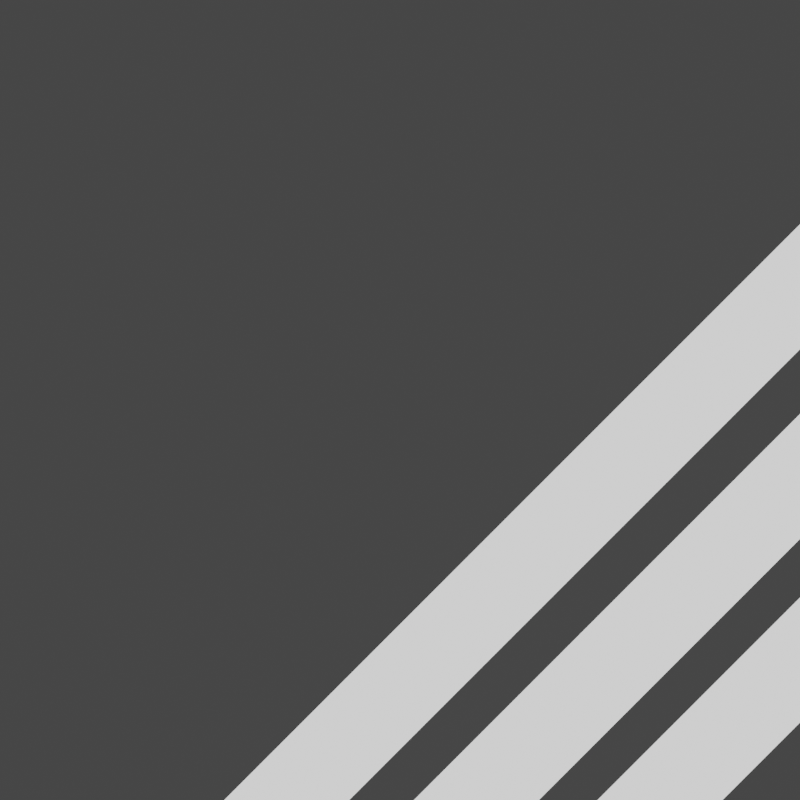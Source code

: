 # Source: draghandle_256.blend  (saved by Blender 2.91.10; exported with 4.5.12 LTS)
import bpy
from mathutils import Matrix  # noqa: F401  (used for matrix-valued properties, if any)

bpy.ops.wm.read_factory_settings(use_empty=True)
scene = bpy.context.scene
scene.name = 'Scene'

# ---- collections
col_collection = bpy.data.collections.new('Collection'); scene.collection.children.link(col_collection)

# ---- materials (node trees are filled in below, after node groups)
mat_material = bpy.data.materials.new('Material')
mat_material.use_transparent_shadow = False

# ---- material node trees
mat_material.use_nodes = True; mat_material.node_tree.nodes.clear()
_N = mat_material.node_tree.nodes; _L = mat_material.node_tree.links
n0 = _N.new('ShaderNodeOutputMaterial'); n0.name = 'Material Output'; n0.location = (300, 300)
n1 = _N.new('ShaderNodeEmission'); n1.name = 'Emission'; n1.location = (10, 300)
_L.new(n1.outputs[0], n0.inputs[0])
n0.is_active_output = True

# ---- world
world_world = bpy.data.worlds.new('World'); scene.world = world_world
world_world.use_nodes = True; world_world.node_tree.nodes.clear()
_N = world_world.node_tree.nodes; _L = world_world.node_tree.links
n0 = _N.new('ShaderNodeOutputWorld'); n0.name = 'World Output'; n0.location = (300, 300)
n1 = _N.new('ShaderNodeBackground'); n1.name = 'Background'; n1.location = (10, 300)
n1.inputs[0].default_value = (0.05088, 0.05088, 0.05088, 1.0)
_L.new(n1.outputs[0], n0.inputs[0])
n0.is_active_output = True
world_world.color = (0.05088, 0.05088, 0.05088)
world_world.use_sun_shadow = False
world_world.sun_shadow_jitter_overblur = 0.0

# ---- cameras
cam_camera = bpy.data.cameras.new('Camera')
cam_camera.passepartout_alpha = 1.0

# ---- meshes
me_plane_003 = bpy.data.meshes.new('Plane.003')
me_plane_003.from_pydata([(-1.0, -1.0, 0.0), (1.0, -1.0, 0.0), (-1.0, 1.0, 0.0), (1.0, 1.0, 0.0)], [], [(0, 1, 3, 2)])
_uv = me_plane_003.uv_layers.new(name='UVMap')
_uv.uv.foreach_set('vector', [0.0, 0.0, 1.0, 0.0, 1.0, 1.0, 0.0, 1.0])
me_plane_003.materials.append(mat_material)
me_plane_003.use_remesh_fix_poles = True
me_plane_003.use_remesh_preserve_attributes = False
me_plane_003.use_mirror_vertex_groups = False
me_plane_003.update()
me_plane_004 = bpy.data.meshes.new('Plane.004')
me_plane_004.from_pydata([(-1.0, -1.0, 0.0), (1.0, -1.0, 0.0), (-1.0, 1.0, 0.0), (1.0, 1.0, 0.0)], [], [(0, 1, 3, 2)])
_uv = me_plane_004.uv_layers.new(name='UVMap')
_uv.uv.foreach_set('vector', [0.0, 0.0, 1.0, 0.0, 1.0, 1.0, 0.0, 1.0])
me_plane_004.materials.append(mat_material)
me_plane_004.use_remesh_fix_poles = True
me_plane_004.use_remesh_preserve_attributes = False
me_plane_004.use_mirror_vertex_groups = False
me_plane_004.update()
me_plane_005 = bpy.data.meshes.new('Plane.005')
me_plane_005.from_pydata([(-1.0, -1.453, 0.0), (1.0, -1.453, 0.0), (-1.0, 1.475, 0.0), (1.0, 1.475, 0.0)], [], [(0, 1, 3, 2)])
_uv = me_plane_005.uv_layers.new(name='UVMap')
_uv.uv.foreach_set('vector', [0.0, 0.0, 1.0, 0.0, 1.0, 1.0, 0.0, 1.0])
me_plane_005.materials.append(mat_material)
me_plane_005.use_remesh_fix_poles = True
me_plane_005.use_remesh_preserve_attributes = False
me_plane_005.use_mirror_vertex_groups = False
me_plane_005.update()

# ---- objects
ob_camera = bpy.data.objects.new('Camera', cam_camera)
ob_plane = bpy.data.objects.new('Plane', me_plane_003)
ob_plane_001 = bpy.data.objects.new('Plane.001', me_plane_004)
ob_plane_002 = bpy.data.objects.new('Plane.002', me_plane_005)

# ---- transforms, parenting, visibility, modifiers, constraints
ob_camera.location = (0.0, 0.0, 3.515)
ob_camera.lineart.crease_threshold = 0.0
ob_plane.location = (1.02, -1.068, 0.0)
ob_plane.rotation_euler = (0.0, -0.0, -0.7854)
ob_plane.scale = (0.1398, 1.0, 1.0)
ob_plane.lineart.crease_threshold = 0.0
ob_plane_001.location = (0.7293, -0.7779, 0.0)
ob_plane_001.rotation_euler = (0.0, -0.0, -0.7854)
ob_plane_001.scale = (0.1398, 1.0, 1.0)
ob_plane_001.lineart.crease_threshold = 0.0
ob_plane_002.location = (0.4292, -0.4779, 0.0)
ob_plane_002.rotation_euler = (0.0, -0.0, -0.7854)
ob_plane_002.scale = (0.1398, 1.0, 1.0)
ob_plane_002.lineart.crease_threshold = 0.0

# ---- collection membership
col_collection.objects.link(ob_camera)
col_collection.objects.link(ob_plane)
col_collection.objects.link(ob_plane_001)
col_collection.objects.link(ob_plane_002)

# ---- scene / render settings (as saved in the file)
scene.camera = ob_camera
scene.frame_start = 1; scene.frame_end = 250; scene.frame_set(0)
scene.render.engine = 'BLENDER_EEVEE_NEXT'
scene.render.resolution_x = 256
scene.render.resolution_y = 256
scene.render.film_transparent = True
scene.cycles.use_denoising = False
scene.cycles.samples = 128
scene.cycles.sampling_pattern = 'TABULATED_SOBOL'
scene.cycles.use_adaptive_sampling = False
scene.cycles.use_light_tree = False
scene.view_settings.view_transform = 'Filmic'
bpy.context.view_layer.update()
